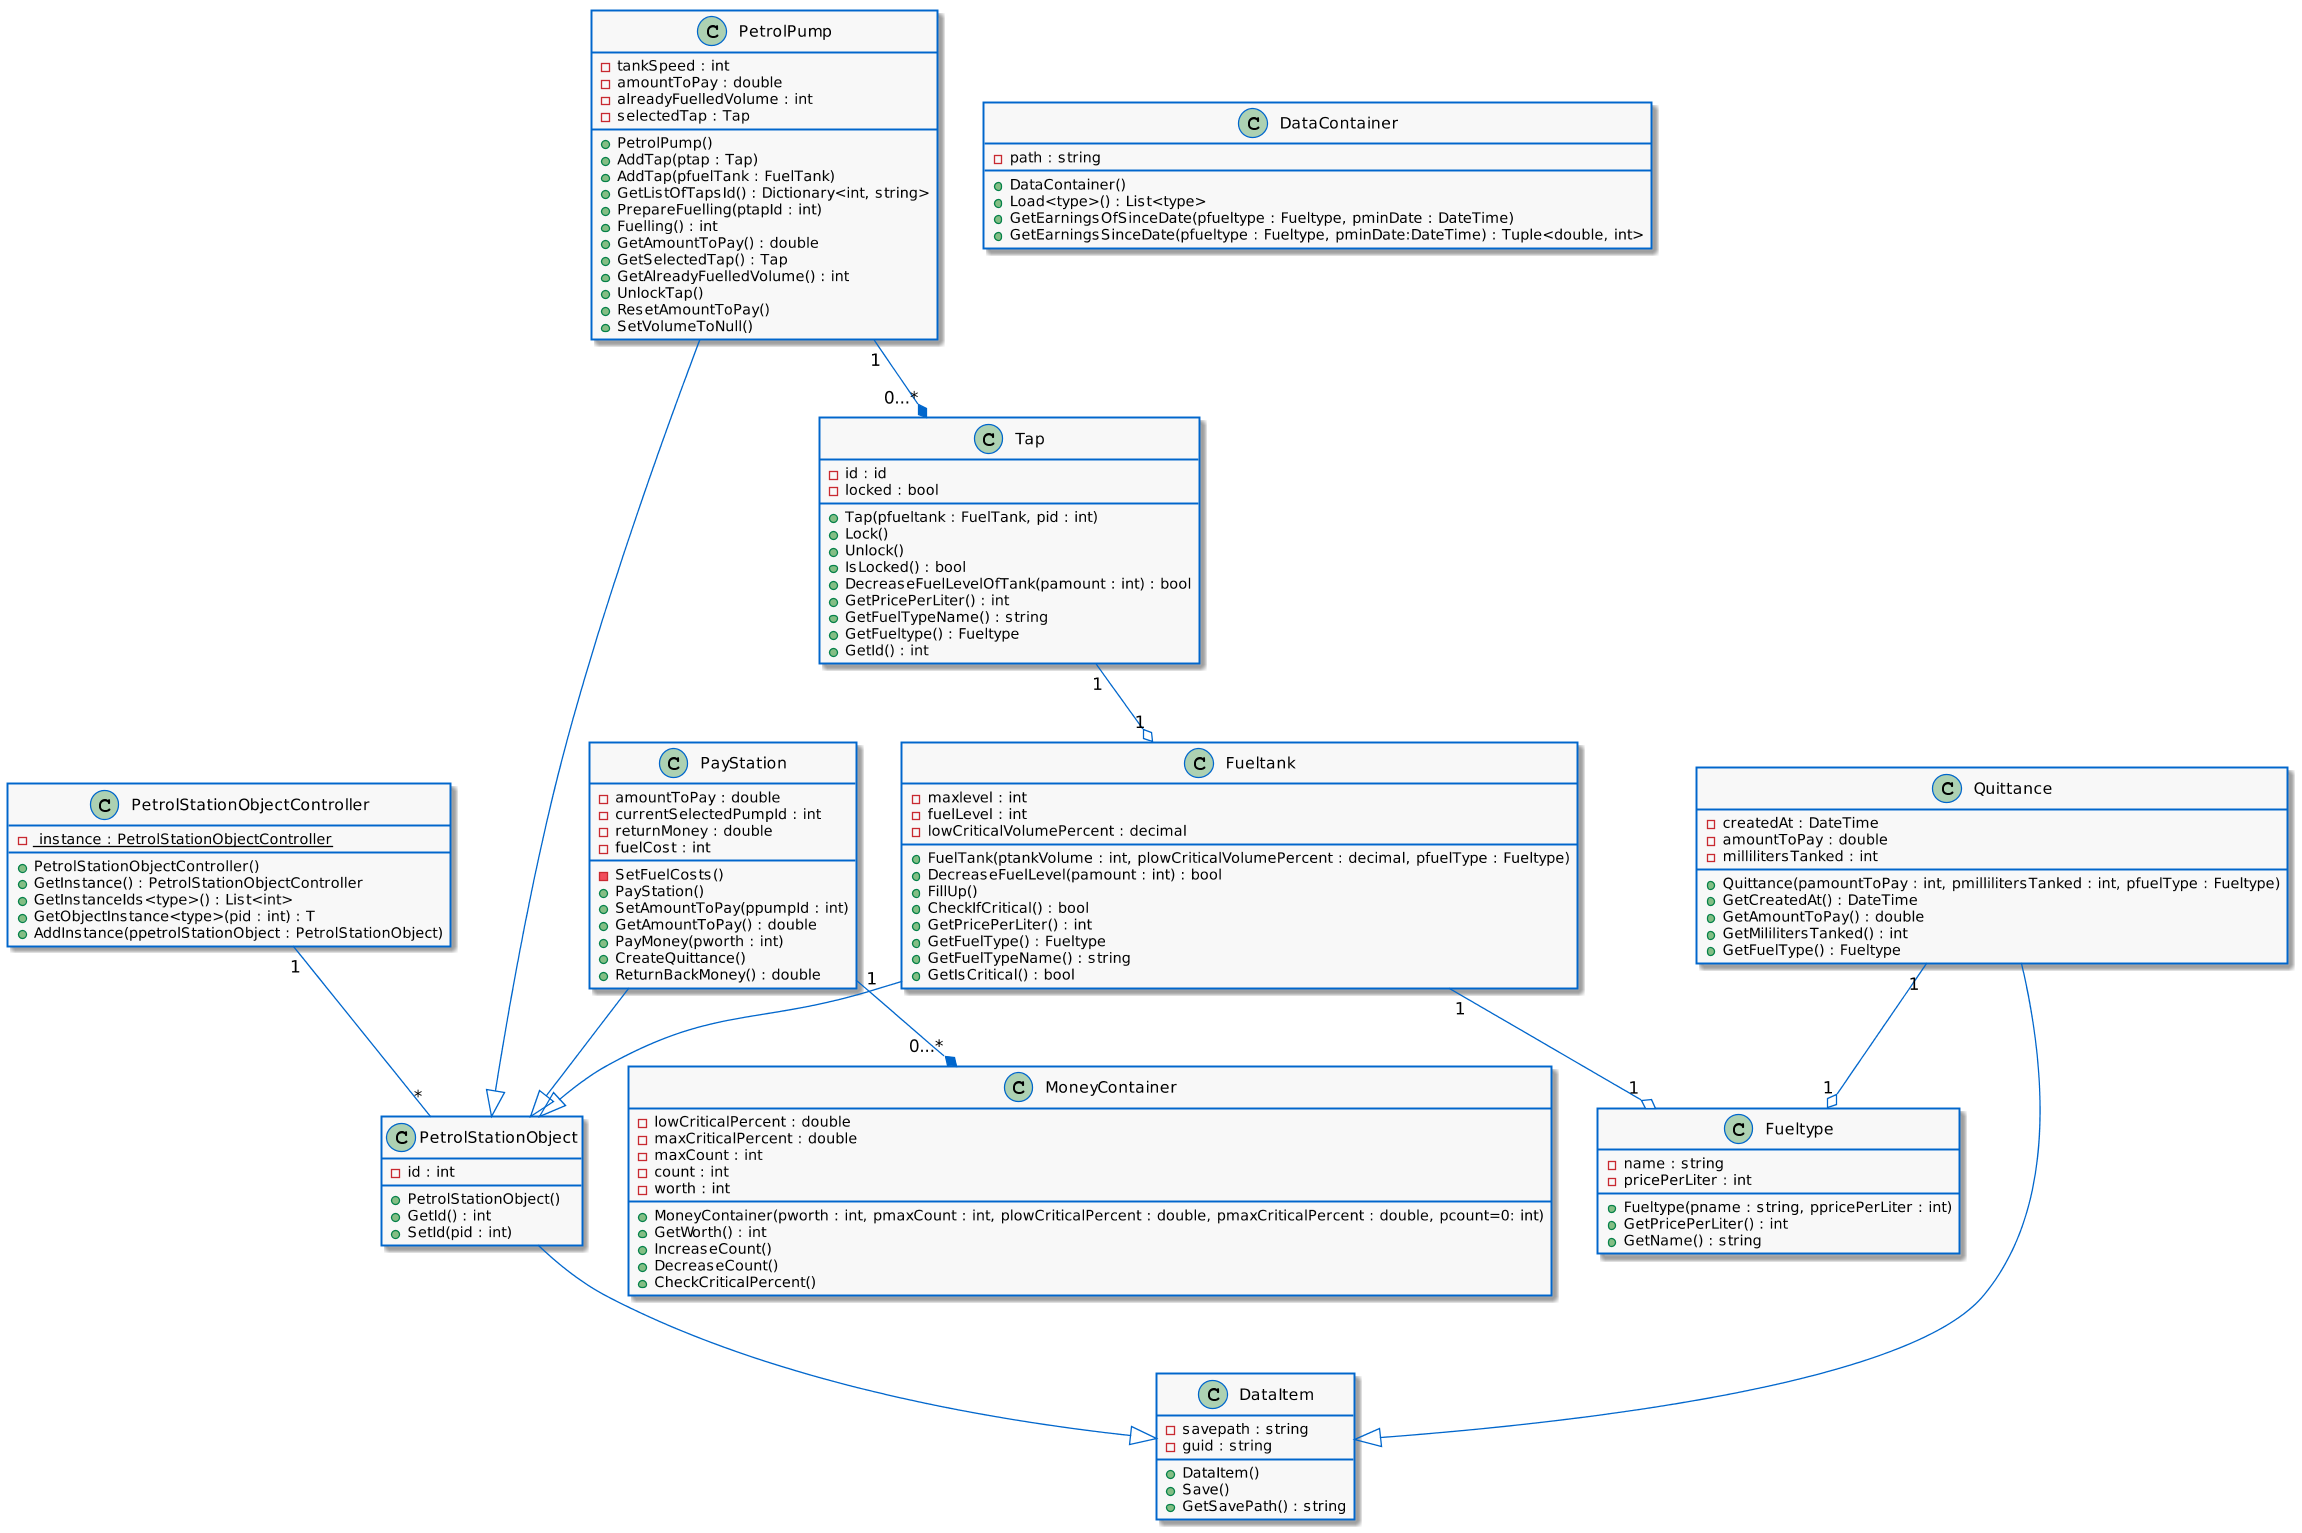

The diagram above was rendered by PlantUML. Its source (embedded in the PNG):
@startuml
skinparam dpi 125
skinparam classBackgroundColor #F8F8F8
skinparam classBorderColor #0066CC
skinparam classArrowColor #0066CC

class PetrolStationObjectController {
	- <u> instance : PetrolStationObjectController
	+ PetrolStationObjectController()
	+ GetInstance() : PetrolStationObjectController
	+ GetInstanceIds<type>() : List<int>
	+ GetObjectInstance<type>(pid : int) : T
	+ AddInstance(ppetrolStationObject : PetrolStationObject)
}
PetrolStationObjectController "1" -- "*" PetrolStationObject

class DataContainer {
	- path : string
	+ DataContainer()
	+ Load<type>() : List<type>
	+ GetEarningsOfSinceDate(pfueltype : Fueltype, pminDate : DateTime)
+ GetEarningsSinceDate(pfueltype : Fueltype, pminDate:DateTime) : Tuple<double, int>
}

class DataItem {
	- savepath : string
	- guid : string
	+ DataItem()
	+ Save()
	+ GetSavePath() : string
}

class Fueltank {
	- maxlevel : int
	- fuelLevel : int
	- lowCriticalVolumePercent : decimal
	+ FuelTank(ptankVolume : int, plowCriticalVolumePercent : decimal, pfuelType : Fueltype)
	+ DecreaseFuelLevel(pamount : int) : bool
	+ FillUp()
	+ CheckIfCritical() : bool
	+ GetPricePerLiter() : int
+ GetFuelType() : Fueltype
	+ GetFuelTypeName() : string
	+ GetIsCritical() : bool
}
Fueltank "1"--o "1" Fueltype
Fueltank --|> PetrolStationObject

class Fueltype {
	- name : string
	- pricePerLiter : int
	+ Fueltype(pname : string, ppricePerLiter : int)
	+ GetPricePerLiter() : int
	+ GetName() : string
}

class PayStation {
	- amountToPay : double
	- currentSelectedPumpId : int
	- returnMoney : double
	- fuelCost : int
	- SetFuelCosts()
	+ PayStation()
	+ SetAmountToPay(ppumpId : int)
	+ GetAmountToPay() : double
	+ PayMoney(pworth : int)
	+ CreateQuittance()
	+ ReturnBackMoney() : double
}
PayStation "1" --* "0...*" MoneyContainer
PayStation --|> PetrolStationObject

class MoneyContainer {
	- lowCriticalPercent : double
	- maxCriticalPercent : double
	- maxCount : int
	- count : int
	- worth : int
	+ MoneyContainer(pworth : int, pmaxCount : int, plowCriticalPercent : double, pmaxCriticalPercent : double, pcount=0: int)
	+ GetWorth() : int
	+ IncreaseCount()
	+ DecreaseCount()
	+ CheckCriticalPercent() 
}

class PetrolPump {
	- tankSpeed : int
	- amountToPay : double
	- alreadyFuelledVolume : int
	- selectedTap : Tap
	+ PetrolPump()
	+ AddTap(ptap : Tap)
	+ AddTap(pfuelTank : FuelTank)
	+ GetListOfTapsId() : Dictionary<int, string>
	+ PrepareFuelling(ptapId : int)
	+ Fuelling() : int
	+ GetAmountToPay() : double
	+ GetSelectedTap() : Tap
+ GetAlreadyFuelledVolume() : int
	+ UnlockTap()
	+ ResetAmountToPay()
	+ SetVolumeToNull()
}
PetrolPump "1" --* "0...*" Tap
PetrolPump --|> PetrolStationObject

class PetrolStationObject  {
	- id : int
	+ PetrolStationObject()
	+ GetId() : int
	+ SetId(pid : int)
}
PetrolStationObject --|> DataItem

class Quittance {
	- createdAt : DateTime
	- amountToPay : double
	- millilitersTanked : int
	+ Quittance(pamountToPay : int, pmillilitersTanked : int, pfuelType : Fueltype)
	+ GetCreatedAt() : DateTime
	+ GetAmountToPay() : double
	+ GetMililitersTanked() : int
	+ GetFuelType() : Fueltype
}
Quittance "1" --o "1" Fueltype
Quittance --|> DataItem

class Tap {
	- id : id
	- locked : bool
	+ Tap(pfueltank : FuelTank, pid : int)
	+ Lock()
	+ Unlock()
	+ IsLocked() : bool
	+ DecreaseFuelLevelOfTank(pamount : int) : bool
	+ GetPricePerLiter() : int
	+ GetFuelTypeName() : string
+ GetFueltype() : Fueltype
	+ GetId() : int
}
Tap "1" --o "1" Fueltank
@enduml